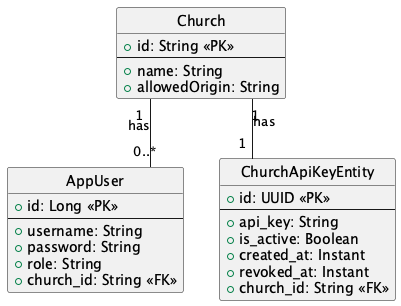

The diagram above was rendered by PlantUML. Its source (embedded in the PNG):
@startuml
hide circle
skinparam linetype ortho


entity "Church" as Church {
   + id: String <<PK>>
  --
   + name: String
   + allowedOrigin: String
}

entity "AppUser" as AppUser {
   + id: Long <<PK>>
  --
   + username: String
   + password: String
   + role: String
   + church_id: String <<FK>>
}


entity "ChurchApiKeyEntity" as ApiKey {
   + id: UUID <<PK>>
  --
   + api_key: String
   + is_active: Boolean
   + created_at: Instant
   + revoked_at: Instant
   + church_id: String <<FK>>
}


Church "1" -- "0..*" AppUser : has
Church "1" -- "1" ApiKey : has
@enduml